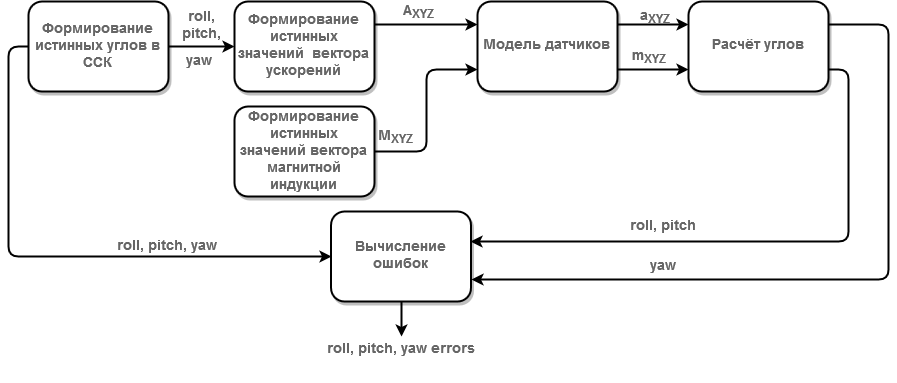

The diagram above was exported from draw.io. Its source (the exported page's mxGraphModel, read from the mxfile embedded in the PNG):
<mxGraphModel dx="1408" dy="751" grid="1" gridSize="10" guides="1" tooltips="1" connect="1" arrows="1" fold="0" page="1" pageScale="1" pageWidth="1169" pageHeight="827" math="0" shadow="0">
  <root>
    <mxCell id="0" />
    <mxCell id="1" parent="0" />
    <mxCell id="CxOt6x99I_1Tiw3jSqQq-7" style="edgeStyle=orthogonalEdgeStyle;rounded=1;orthogonalLoop=1;jettySize=auto;html=1;exitX=1;exitY=0.5;exitDx=0;exitDy=0;entryX=0;entryY=0.75;entryDx=0;entryDy=0;strokeColor=#000000;strokeWidth=2;shadow=0;fontSize=12;fillColor=#ffffff;glass=0;" parent="1" source="CxOt6x99I_1Tiw3jSqQq-25" target="mXg3JUOwTSh3vJXHM0lE-3" edge="1">
      <mxGeometry relative="1" as="geometry">
        <mxPoint x="420" y="240" as="sourcePoint" />
      </mxGeometry>
    </mxCell>
    <mxCell id="CxOt6x99I_1Tiw3jSqQq-17" style="edgeStyle=orthogonalEdgeStyle;rounded=1;orthogonalLoop=1;jettySize=auto;html=1;exitX=0;exitY=0.5;exitDx=0;exitDy=0;entryX=0;entryY=0.5;entryDx=0;entryDy=0;strokeColor=#000000;strokeWidth=2;shadow=0;fontSize=12;fillColor=#ffffff;glass=0;" parent="1" source="mXg3JUOwTSh3vJXHM0lE-2" target="mXg3JUOwTSh3vJXHM0lE-5" edge="1">
      <mxGeometry relative="1" as="geometry" />
    </mxCell>
    <mxCell id="CxOt6x99I_1Tiw3jSqQq-29" style="edgeStyle=orthogonalEdgeStyle;rounded=1;orthogonalLoop=1;jettySize=auto;html=1;exitX=1;exitY=0.5;exitDx=0;exitDy=0;entryX=0;entryY=0.5;entryDx=0;entryDy=0;strokeColor=#000000;shadow=0;fontSize=12;strokeWidth=2;fillColor=#ffffff;glass=0;" parent="1" source="mXg3JUOwTSh3vJXHM0lE-2" target="CxOt6x99I_1Tiw3jSqQq-26" edge="1">
      <mxGeometry relative="1" as="geometry" />
    </mxCell>
    <mxCell id="mXg3JUOwTSh3vJXHM0lE-2" value="&lt;font style=&quot;font-size: 14px&quot; color=&quot;#666666&quot;&gt;&lt;b&gt;Формирование истинных углов в ССК &lt;/b&gt;&lt;/font&gt;" style="rounded=1;whiteSpace=wrap;html=1;glass=0;shadow=1;strokeColor=#000000;strokeWidth=2;" parent="1" vertex="1">
      <mxGeometry x="70" y="95" width="140" height="90" as="geometry" />
    </mxCell>
    <mxCell id="qV22X0wU29_q-2HeZcmn-18" style="edgeStyle=orthogonalEdgeStyle;rounded=1;orthogonalLoop=1;jettySize=auto;html=1;exitX=1;exitY=0.25;exitDx=0;exitDy=0;entryX=0;entryY=0.25;entryDx=0;entryDy=0;shadow=0;fontSize=12;strokeWidth=2;fillColor=#ffffff;glass=0;" parent="1" source="mXg3JUOwTSh3vJXHM0lE-3" target="mXg3JUOwTSh3vJXHM0lE-4" edge="1">
      <mxGeometry relative="1" as="geometry" />
    </mxCell>
    <mxCell id="qV22X0wU29_q-2HeZcmn-19" style="edgeStyle=orthogonalEdgeStyle;rounded=1;orthogonalLoop=1;jettySize=auto;html=1;exitX=1;exitY=0.75;exitDx=0;exitDy=0;shadow=0;fontSize=12;strokeWidth=2;fillColor=#ffffff;glass=0;entryX=0;entryY=0.75;entryDx=0;entryDy=0;" parent="1" source="mXg3JUOwTSh3vJXHM0lE-3" target="mXg3JUOwTSh3vJXHM0lE-4" edge="1">
      <mxGeometry relative="1" as="geometry">
        <mxPoint x="720" y="160" as="targetPoint" />
      </mxGeometry>
    </mxCell>
    <mxCell id="mXg3JUOwTSh3vJXHM0lE-3" value="&lt;font style=&quot;font-size: 14px&quot; color=&quot;#666666&quot;&gt;&lt;b&gt;Модель датчиков&lt;br&gt;&lt;/b&gt;&lt;/font&gt;" style="rounded=1;whiteSpace=wrap;html=1;shadow=1;strokeColor=#000000;glass=0;strokeWidth=2;" parent="1" vertex="1">
      <mxGeometry x="519" y="95" width="140" height="90" as="geometry" />
    </mxCell>
    <mxCell id="K2D84xpDmoMTGbvEJis--1" style="edgeStyle=orthogonalEdgeStyle;rounded=1;orthogonalLoop=1;jettySize=auto;html=1;exitX=1;exitY=0.25;exitDx=0;exitDy=0;entryX=1;entryY=0.75;entryDx=0;entryDy=0;shadow=0;fontSize=12;strokeWidth=2;fillColor=#ffffff;glass=0;" edge="1" parent="1" source="mXg3JUOwTSh3vJXHM0lE-4" target="mXg3JUOwTSh3vJXHM0lE-5">
      <mxGeometry relative="1" as="geometry">
        <Array as="points">
          <mxPoint x="930" y="118" />
          <mxPoint x="930" y="373" />
        </Array>
      </mxGeometry>
    </mxCell>
    <mxCell id="K2D84xpDmoMTGbvEJis--2" style="edgeStyle=orthogonalEdgeStyle;rounded=1;orthogonalLoop=1;jettySize=auto;html=1;exitX=1;exitY=0.75;exitDx=0;exitDy=0;entryX=0.996;entryY=0.333;entryDx=0;entryDy=0;entryPerimeter=0;shadow=0;fontSize=12;strokeWidth=2;fillColor=#ffffff;glass=0;" edge="1" parent="1" source="mXg3JUOwTSh3vJXHM0lE-4" target="mXg3JUOwTSh3vJXHM0lE-5">
      <mxGeometry relative="1" as="geometry">
        <Array as="points">
          <mxPoint x="890" y="163" />
          <mxPoint x="890" y="335" />
        </Array>
      </mxGeometry>
    </mxCell>
    <mxCell id="mXg3JUOwTSh3vJXHM0lE-4" value="&lt;font style=&quot;font-size: 14px&quot; color=&quot;#666666&quot;&gt;&lt;b&gt;Расчёт углов&lt;br&gt;&lt;/b&gt;&lt;/font&gt;" style="rounded=1;whiteSpace=wrap;html=1;shadow=1;strokeColor=#000000;glass=0;strokeWidth=2;" parent="1" vertex="1">
      <mxGeometry x="730" y="95" width="140" height="90" as="geometry" />
    </mxCell>
    <mxCell id="CxOt6x99I_1Tiw3jSqQq-19" style="edgeStyle=orthogonalEdgeStyle;rounded=1;orthogonalLoop=1;jettySize=auto;html=1;exitX=0.5;exitY=1;exitDx=0;exitDy=0;strokeColor=#000000;strokeWidth=2;shadow=0;fontSize=12;fillColor=#ffffff;glass=0;" parent="1" source="mXg3JUOwTSh3vJXHM0lE-5" edge="1">
      <mxGeometry relative="1" as="geometry">
        <mxPoint x="443" y="430" as="targetPoint" />
        <Array as="points">
          <mxPoint x="443" y="430" />
          <mxPoint x="443" y="430" />
        </Array>
      </mxGeometry>
    </mxCell>
    <mxCell id="mXg3JUOwTSh3vJXHM0lE-5" value="&lt;font style=&quot;font-size: 14px&quot; color=&quot;#666666&quot;&gt;&lt;b&gt;Вычисление ошибок&lt;br&gt;&lt;/b&gt;&lt;/font&gt;" style="rounded=1;whiteSpace=wrap;html=1;shadow=1;strokeColor=#000000;glass=0;strokeWidth=2;" parent="1" vertex="1">
      <mxGeometry x="372.5" y="305" width="140" height="90" as="geometry" />
    </mxCell>
    <mxCell id="mXg3JUOwTSh3vJXHM0lE-24" value="&lt;font style=&quot;font-size: 14px&quot; color=&quot;#666666&quot;&gt;&lt;b&gt;roll, pitch,&lt;/b&gt;&lt;/font&gt;" style="text;html=1;strokeColor=none;fillColor=none;align=center;verticalAlign=middle;whiteSpace=wrap;rounded=0;shadow=1;glass=0;comic=0;" parent="1" vertex="1">
      <mxGeometry x="228" y="100" width="30" height="40" as="geometry" />
    </mxCell>
    <mxCell id="mXg3JUOwTSh3vJXHM0lE-25" value="&lt;font style=&quot;font-size: 14px&quot; color=&quot;#666666&quot;&gt;&lt;b&gt;A&lt;sub&gt;XYZ&lt;/sub&gt;&lt;/b&gt;&lt;/font&gt;" style="text;html=1;resizable=0;points=[];autosize=1;align=left;verticalAlign=top;spacingTop=-4;" parent="1" vertex="1">
      <mxGeometry x="442.5" y="95" width="50" height="20" as="geometry" />
    </mxCell>
    <mxCell id="mXg3JUOwTSh3vJXHM0lE-27" value="&lt;font style=&quot;font-size: 14px&quot; color=&quot;#666666&quot;&gt;&lt;b&gt;M&lt;sub&gt;XYZ&lt;/sub&gt;&lt;/b&gt;&lt;/font&gt;" style="text;html=1;resizable=0;points=[];autosize=1;align=left;verticalAlign=top;spacingTop=-4;" parent="1" vertex="1">
      <mxGeometry x="417.5" y="220" width="50" height="20" as="geometry" />
    </mxCell>
    <mxCell id="mXg3JUOwTSh3vJXHM0lE-28" value="&lt;font style=&quot;font-size: 14px&quot; color=&quot;#666666&quot;&gt;&lt;b&gt;a&lt;sub&gt;XYZ&lt;/sub&gt;&lt;/b&gt;&lt;/font&gt;" style="text;html=1;resizable=0;points=[];autosize=1;align=left;verticalAlign=top;spacingTop=-4;" parent="1" vertex="1">
      <mxGeometry x="680" y="100" width="50" height="20" as="geometry" />
    </mxCell>
    <mxCell id="mXg3JUOwTSh3vJXHM0lE-30" value="&lt;font style=&quot;font-size: 14px&quot; color=&quot;#666666&quot;&gt;&lt;b&gt;m&lt;sub&gt;XYZ&lt;/sub&gt;&lt;/b&gt;&lt;/font&gt;" style="text;html=1;resizable=0;points=[];autosize=1;align=left;verticalAlign=top;spacingTop=-4;" parent="1" vertex="1">
      <mxGeometry x="671.5" y="140" width="50" height="20" as="geometry" />
    </mxCell>
    <mxCell id="mXg3JUOwTSh3vJXHM0lE-31" value="&lt;font style=&quot;font-size: 14px&quot; color=&quot;#666666&quot;&gt;&lt;b&gt;roll, pitch&lt;br&gt;&lt;/b&gt;&lt;/font&gt;" style="text;html=1;strokeColor=none;fillColor=none;align=center;verticalAlign=middle;whiteSpace=wrap;rounded=0;shadow=1;glass=0;comic=0;" parent="1" vertex="1">
      <mxGeometry x="663.5" y="290" width="83" height="60" as="geometry" />
    </mxCell>
    <mxCell id="mXg3JUOwTSh3vJXHM0lE-34" value="&lt;font style=&quot;font-size: 14px&quot; color=&quot;#666666&quot;&gt;&lt;b&gt;yaw&lt;br&gt;&lt;/b&gt;&lt;/font&gt;" style="text;html=1;strokeColor=none;fillColor=none;align=center;verticalAlign=middle;whiteSpace=wrap;rounded=0;shadow=1;glass=0;comic=0;" parent="1" vertex="1">
      <mxGeometry x="672.5" y="350" width="65" height="20" as="geometry" />
    </mxCell>
    <mxCell id="mXg3JUOwTSh3vJXHM0lE-35" value="&lt;font style=&quot;font-size: 14px&quot; color=&quot;#666666&quot;&gt;&lt;b&gt;roll, pitch, yaw&lt;/b&gt;&lt;/font&gt;" style="text;html=1;strokeColor=none;fillColor=none;align=center;verticalAlign=middle;whiteSpace=wrap;rounded=0;shadow=1;glass=0;comic=0;" parent="1" vertex="1">
      <mxGeometry x="150" y="310" width="115" height="60" as="geometry" />
    </mxCell>
    <mxCell id="mXg3JUOwTSh3vJXHM0lE-36" value="&lt;font style=&quot;font-size: 14px&quot; color=&quot;#666666&quot;&gt;&lt;b&gt;roll, pitch, yaw errors&lt;br&gt;&lt;/b&gt;&lt;/font&gt;" style="text;html=1;strokeColor=none;fillColor=none;align=center;verticalAlign=middle;whiteSpace=wrap;rounded=0;shadow=1;glass=0;comic=0;" parent="1" vertex="1">
      <mxGeometry x="360" y="413" width="165" height="60" as="geometry" />
    </mxCell>
    <mxCell id="mXg3JUOwTSh3vJXHM0lE-39" value="&lt;font style=&quot;font-size: 14px&quot; color=&quot;#666666&quot;&gt;&lt;b&gt;&amp;nbsp;yaw&lt;/b&gt;&lt;/font&gt;" style="text;html=1;strokeColor=none;fillColor=none;align=center;verticalAlign=middle;whiteSpace=wrap;rounded=0;shadow=1;glass=0;comic=0;" parent="1" vertex="1">
      <mxGeometry x="220" y="140" width="35" height="30" as="geometry" />
    </mxCell>
    <mxCell id="CxOt6x99I_1Tiw3jSqQq-25" value="&lt;font style=&quot;font-size: 14px&quot; color=&quot;#666666&quot;&gt;&lt;b&gt;Формирование истинных значений вектора магнитной индукции &lt;/b&gt;&lt;/font&gt;" style="rounded=1;whiteSpace=wrap;html=1;comic=0;shadow=1;strokeColor=#000000;glass=0;strokeWidth=2;" parent="1" vertex="1">
      <mxGeometry x="276" y="200" width="140" height="90" as="geometry" />
    </mxCell>
    <mxCell id="K2D84xpDmoMTGbvEJis--5" style="edgeStyle=orthogonalEdgeStyle;rounded=1;orthogonalLoop=1;jettySize=auto;html=1;exitX=1;exitY=0.25;exitDx=0;exitDy=0;entryX=0;entryY=0.25;entryDx=0;entryDy=0;shadow=0;fontSize=12;strokeWidth=2;fillColor=#ffffff;glass=0;" edge="1" parent="1" source="CxOt6x99I_1Tiw3jSqQq-26" target="mXg3JUOwTSh3vJXHM0lE-3">
      <mxGeometry relative="1" as="geometry" />
    </mxCell>
    <mxCell id="CxOt6x99I_1Tiw3jSqQq-26" value="&lt;font style=&quot;font-size: 14px&quot; color=&quot;#666666&quot;&gt;&lt;b&gt;Формирование истинных значений&amp;nbsp; вектора ускорений &lt;/b&gt;&lt;/font&gt;" style="rounded=1;whiteSpace=wrap;html=1;comic=0;shadow=1;strokeColor=#000000;glass=0;strokeWidth=2;" parent="1" vertex="1">
      <mxGeometry x="276" y="95" width="140" height="90" as="geometry" />
    </mxCell>
  </root>
</mxGraphModel>